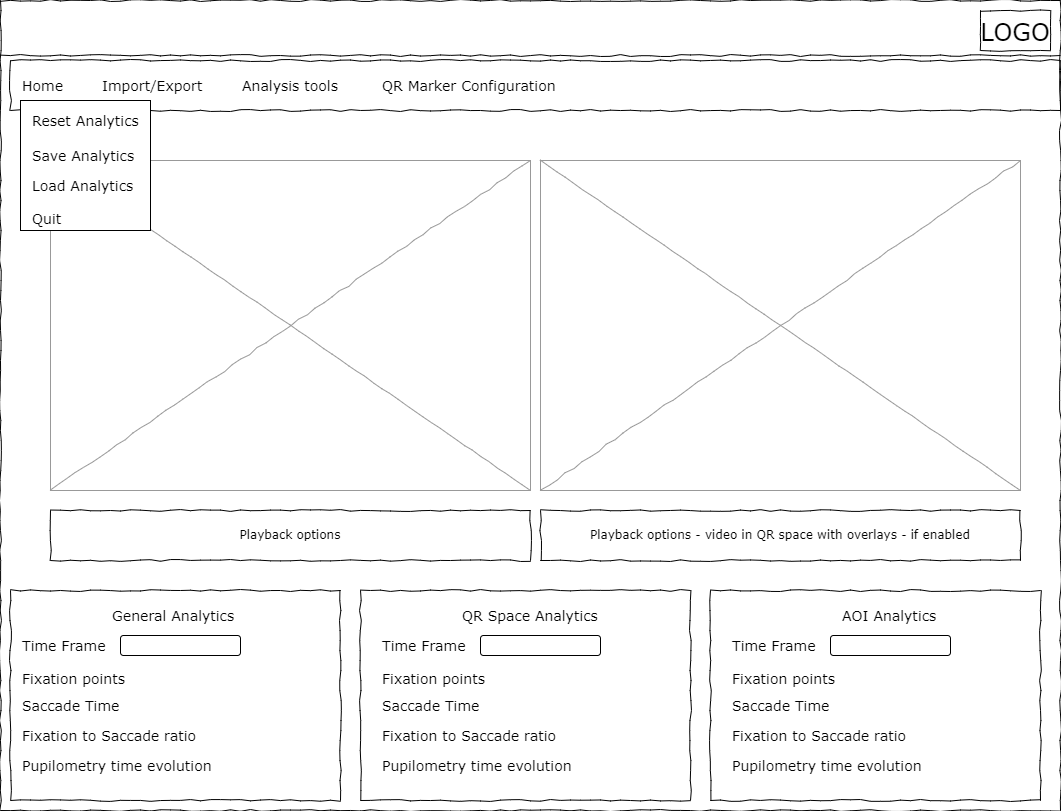

The diagram above was exported from draw.io. Its source (the exported page's mxGraphModel, read from the mxfile embedded in the PNG):
<mxGraphModel dx="2074" dy="1204" grid="1" gridSize="10" guides="1" tooltips="1" connect="1" arrows="1" fold="1" page="1" pageScale="1" pageWidth="1100" pageHeight="850" background="#ffffff" math="0" shadow="0">
  <root>
    <mxCell id="0" />
    <mxCell id="1" parent="0" />
    <mxCell id="677b7b8949515195-1" value="" style="whiteSpace=wrap;html=1;rounded=0;shadow=0;labelBackgroundColor=none;strokeColor=#000000;strokeWidth=1;fillColor=none;fontFamily=Verdana;fontSize=12;fontColor=#000000;align=center;comic=1;" parent="1" vertex="1">
      <mxGeometry x="20" y="20" width="1060" height="810" as="geometry" />
    </mxCell>
    <mxCell id="677b7b8949515195-2" value="&lt;font style=&quot;font-size: 24px;&quot;&gt;LOGO&lt;/font&gt;" style="whiteSpace=wrap;html=1;rounded=0;shadow=0;labelBackgroundColor=none;strokeWidth=1;fontFamily=Verdana;fontSize=28;align=center;comic=1;" parent="1" vertex="1">
      <mxGeometry x="1000" y="30" width="70" height="40" as="geometry" />
    </mxCell>
    <mxCell id="677b7b8949515195-8" value="" style="whiteSpace=wrap;html=1;rounded=0;shadow=0;labelBackgroundColor=none;strokeWidth=1;fillColor=none;fontFamily=Verdana;fontSize=12;align=center;comic=1;" parent="1" vertex="1">
      <mxGeometry x="30" y="610" width="330" height="210" as="geometry" />
    </mxCell>
    <mxCell id="677b7b8949515195-9" value="" style="line;strokeWidth=1;html=1;rounded=0;shadow=0;labelBackgroundColor=none;fillColor=none;fontFamily=Verdana;fontSize=14;fontColor=#000000;align=center;comic=1;" parent="1" vertex="1">
      <mxGeometry x="20" y="70" width="1060" height="10" as="geometry" />
    </mxCell>
    <mxCell id="677b7b8949515195-10" value="" style="whiteSpace=wrap;html=1;rounded=0;shadow=0;labelBackgroundColor=none;strokeWidth=1;fillColor=none;fontFamily=Verdana;fontSize=12;align=center;comic=1;" parent="1" vertex="1">
      <mxGeometry x="30" y="80" width="1050" height="50" as="geometry" />
    </mxCell>
    <mxCell id="677b7b8949515195-11" value="Home" style="text;html=1;points=[];align=left;verticalAlign=top;spacingTop=-4;fontSize=14;fontFamily=Verdana" parent="1" vertex="1">
      <mxGeometry x="40" y="95" width="60" height="15" as="geometry" />
    </mxCell>
    <mxCell id="677b7b8949515195-12" value="Import/Export" style="text;html=1;points=[];align=left;verticalAlign=top;spacingTop=-4;fontSize=14;fontFamily=Verdana" parent="1" vertex="1">
      <mxGeometry x="120" y="95" width="60" height="20" as="geometry" />
    </mxCell>
    <mxCell id="677b7b8949515195-13" value="Analysis tools" style="text;html=1;points=[];align=left;verticalAlign=top;spacingTop=-4;fontSize=14;fontFamily=Verdana" parent="1" vertex="1">
      <mxGeometry x="260" y="95" width="60" height="20" as="geometry" />
    </mxCell>
    <mxCell id="677b7b8949515195-14" value="QR Marker Configuration&amp;nbsp;" style="text;html=1;points=[];align=left;verticalAlign=top;spacingTop=-4;fontSize=14;fontFamily=Verdana" parent="1" vertex="1">
      <mxGeometry x="400" y="95" width="60" height="20" as="geometry" />
    </mxCell>
    <mxCell id="677b7b8949515195-16" value="" style="verticalLabelPosition=bottom;shadow=0;dashed=0;align=center;html=1;verticalAlign=top;strokeWidth=1;shape=mxgraph.mockup.graphics.simpleIcon;strokeColor=#999999;rounded=0;labelBackgroundColor=none;fontFamily=Verdana;fontSize=14;fontColor=#000000;comic=1;" parent="1" vertex="1">
      <mxGeometry x="70" y="180" width="480" height="330" as="geometry" />
    </mxCell>
    <mxCell id="qwBX4drv_svDkVCXMGxv-3" value="Playback options" style="whiteSpace=wrap;html=1;rounded=0;shadow=0;labelBackgroundColor=none;strokeWidth=1;fillColor=none;fontFamily=Verdana;fontSize=12;align=center;comic=1;" parent="1" vertex="1">
      <mxGeometry x="70" y="530" width="480" height="50" as="geometry" />
    </mxCell>
    <mxCell id="qwBX4drv_svDkVCXMGxv-4" value="General Analytics&amp;nbsp;" style="text;html=1;points=[];align=left;verticalAlign=top;spacingTop=-4;fontSize=14;fontFamily=Verdana" parent="1" vertex="1">
      <mxGeometry x="130" y="625" width="60" height="15" as="geometry" />
    </mxCell>
    <mxCell id="qwBX4drv_svDkVCXMGxv-5" value="Time Frame&amp;nbsp;" style="text;html=1;points=[];align=left;verticalAlign=top;spacingTop=-4;fontSize=14;fontFamily=Verdana" parent="1" vertex="1">
      <mxGeometry x="40" y="655" width="60" height="15" as="geometry" />
    </mxCell>
    <mxCell id="qwBX4drv_svDkVCXMGxv-7" value="Fixation points&amp;nbsp;" style="text;html=1;points=[];align=left;verticalAlign=top;spacingTop=-4;fontSize=14;fontFamily=Verdana" parent="1" vertex="1">
      <mxGeometry x="40" y="687.5" width="60" height="15" as="geometry" />
    </mxCell>
    <mxCell id="qwBX4drv_svDkVCXMGxv-8" value="Saccade Time" style="text;html=1;points=[];align=left;verticalAlign=top;spacingTop=-4;fontSize=14;fontFamily=Verdana" parent="1" vertex="1">
      <mxGeometry x="40" y="715" width="60" height="15" as="geometry" />
    </mxCell>
    <mxCell id="qwBX4drv_svDkVCXMGxv-9" value="Fixation to Saccade ratio" style="text;html=1;points=[];align=left;verticalAlign=top;spacingTop=-4;fontSize=14;fontFamily=Verdana" parent="1" vertex="1">
      <mxGeometry x="40" y="745" width="60" height="15" as="geometry" />
    </mxCell>
    <mxCell id="qwBX4drv_svDkVCXMGxv-10" value="" style="rounded=1;whiteSpace=wrap;html=1;" parent="1" vertex="1">
      <mxGeometry x="140" y="655" width="120" height="20" as="geometry" />
    </mxCell>
    <mxCell id="qwBX4drv_svDkVCXMGxv-11" value="" style="whiteSpace=wrap;html=1;rounded=0;shadow=0;labelBackgroundColor=none;strokeWidth=1;fillColor=none;fontFamily=Verdana;fontSize=12;align=center;comic=1;" parent="1" vertex="1">
      <mxGeometry x="380" y="610" width="330" height="210" as="geometry" />
    </mxCell>
    <mxCell id="qwBX4drv_svDkVCXMGxv-19" value="QR Space Analytics" style="text;html=1;points=[];align=left;verticalAlign=top;spacingTop=-4;fontSize=14;fontFamily=Verdana" parent="1" vertex="1">
      <mxGeometry x="480" y="625" width="60" height="15" as="geometry" />
    </mxCell>
    <mxCell id="qwBX4drv_svDkVCXMGxv-20" value="Time Frame&amp;nbsp;" style="text;html=1;points=[];align=left;verticalAlign=top;spacingTop=-4;fontSize=14;fontFamily=Verdana" parent="1" vertex="1">
      <mxGeometry x="400" y="655" width="60" height="15" as="geometry" />
    </mxCell>
    <mxCell id="qwBX4drv_svDkVCXMGxv-21" value="Fixation points&amp;nbsp;" style="text;html=1;points=[];align=left;verticalAlign=top;spacingTop=-4;fontSize=14;fontFamily=Verdana" parent="1" vertex="1">
      <mxGeometry x="400" y="687.5" width="60" height="15" as="geometry" />
    </mxCell>
    <mxCell id="qwBX4drv_svDkVCXMGxv-22" value="Saccade Time" style="text;html=1;points=[];align=left;verticalAlign=top;spacingTop=-4;fontSize=14;fontFamily=Verdana" parent="1" vertex="1">
      <mxGeometry x="400" y="715" width="60" height="15" as="geometry" />
    </mxCell>
    <mxCell id="qwBX4drv_svDkVCXMGxv-23" value="Fixation to Saccade ratio" style="text;html=1;points=[];align=left;verticalAlign=top;spacingTop=-4;fontSize=14;fontFamily=Verdana" parent="1" vertex="1">
      <mxGeometry x="400" y="745" width="60" height="15" as="geometry" />
    </mxCell>
    <mxCell id="qwBX4drv_svDkVCXMGxv-24" value="" style="rounded=1;whiteSpace=wrap;html=1;" parent="1" vertex="1">
      <mxGeometry x="500" y="655" width="120" height="20" as="geometry" />
    </mxCell>
    <mxCell id="qwBX4drv_svDkVCXMGxv-25" value="" style="whiteSpace=wrap;html=1;rounded=0;shadow=0;labelBackgroundColor=none;strokeWidth=1;fillColor=none;fontFamily=Verdana;fontSize=12;align=center;comic=1;" parent="1" vertex="1">
      <mxGeometry x="730" y="610" width="330" height="210" as="geometry" />
    </mxCell>
    <mxCell id="qwBX4drv_svDkVCXMGxv-26" value="AOI Analytics" style="text;html=1;points=[];align=left;verticalAlign=top;spacingTop=-4;fontSize=14;fontFamily=Verdana" parent="1" vertex="1">
      <mxGeometry x="860" y="625" width="60" height="15" as="geometry" />
    </mxCell>
    <mxCell id="qwBX4drv_svDkVCXMGxv-27" value="Time Frame&amp;nbsp;" style="text;html=1;points=[];align=left;verticalAlign=top;spacingTop=-4;fontSize=14;fontFamily=Verdana" parent="1" vertex="1">
      <mxGeometry x="750" y="655" width="60" height="15" as="geometry" />
    </mxCell>
    <mxCell id="qwBX4drv_svDkVCXMGxv-28" value="Fixation points&amp;nbsp;" style="text;html=1;points=[];align=left;verticalAlign=top;spacingTop=-4;fontSize=14;fontFamily=Verdana" parent="1" vertex="1">
      <mxGeometry x="750" y="687.5" width="60" height="15" as="geometry" />
    </mxCell>
    <mxCell id="qwBX4drv_svDkVCXMGxv-29" value="Saccade Time" style="text;html=1;points=[];align=left;verticalAlign=top;spacingTop=-4;fontSize=14;fontFamily=Verdana" parent="1" vertex="1">
      <mxGeometry x="750" y="715" width="60" height="15" as="geometry" />
    </mxCell>
    <mxCell id="qwBX4drv_svDkVCXMGxv-30" value="Fixation to Saccade ratio" style="text;html=1;points=[];align=left;verticalAlign=top;spacingTop=-4;fontSize=14;fontFamily=Verdana" parent="1" vertex="1">
      <mxGeometry x="750" y="745" width="60" height="15" as="geometry" />
    </mxCell>
    <mxCell id="qwBX4drv_svDkVCXMGxv-31" value="" style="rounded=1;whiteSpace=wrap;html=1;" parent="1" vertex="1">
      <mxGeometry x="850" y="655" width="120" height="20" as="geometry" />
    </mxCell>
    <mxCell id="qwBX4drv_svDkVCXMGxv-34" value="Pupilometry time evolution" style="text;html=1;points=[];align=left;verticalAlign=top;spacingTop=-4;fontSize=14;fontFamily=Verdana" parent="1" vertex="1">
      <mxGeometry x="40" y="775" width="60" height="15" as="geometry" />
    </mxCell>
    <mxCell id="qwBX4drv_svDkVCXMGxv-36" value="Pupilometry time evolution" style="text;html=1;points=[];align=left;verticalAlign=top;spacingTop=-4;fontSize=14;fontFamily=Verdana" parent="1" vertex="1">
      <mxGeometry x="400" y="775" width="60" height="15" as="geometry" />
    </mxCell>
    <mxCell id="qwBX4drv_svDkVCXMGxv-37" value="Pupilometry time evolution" style="text;html=1;points=[];align=left;verticalAlign=top;spacingTop=-4;fontSize=14;fontFamily=Verdana" parent="1" vertex="1">
      <mxGeometry x="750" y="775" width="60" height="15" as="geometry" />
    </mxCell>
    <mxCell id="qwBX4drv_svDkVCXMGxv-38" value="" style="verticalLabelPosition=bottom;shadow=0;dashed=0;align=center;html=1;verticalAlign=top;strokeWidth=1;shape=mxgraph.mockup.graphics.simpleIcon;strokeColor=#999999;rounded=0;labelBackgroundColor=none;fontFamily=Verdana;fontSize=14;fontColor=#000000;comic=1;" parent="1" vertex="1">
      <mxGeometry x="560" y="180" width="480" height="330" as="geometry" />
    </mxCell>
    <mxCell id="qwBX4drv_svDkVCXMGxv-39" value="Playback options - video in QR space with overlays - if enabled" style="whiteSpace=wrap;html=1;rounded=0;shadow=0;labelBackgroundColor=none;strokeWidth=1;fillColor=none;fontFamily=Verdana;fontSize=12;align=center;comic=1;" parent="1" vertex="1">
      <mxGeometry x="560" y="530" width="480" height="50" as="geometry" />
    </mxCell>
    <mxCell id="qwBX4drv_svDkVCXMGxv-40" value="" style="rounded=0;whiteSpace=wrap;html=1;" parent="1" vertex="1">
      <mxGeometry x="40" y="120" width="130" height="130" as="geometry" />
    </mxCell>
    <mxCell id="qwBX4drv_svDkVCXMGxv-41" value="Reset Analytics" style="text;html=1;points=[];align=left;verticalAlign=top;spacingTop=-4;fontSize=14;fontFamily=Verdana" parent="1" vertex="1">
      <mxGeometry x="50" y="130" width="60" height="15" as="geometry" />
    </mxCell>
    <mxCell id="qwBX4drv_svDkVCXMGxv-42" value="Quit" style="text;html=1;points=[];align=left;verticalAlign=top;spacingTop=-4;fontSize=14;fontFamily=Verdana" parent="1" vertex="1">
      <mxGeometry x="50" y="227.5" width="60" height="15" as="geometry" />
    </mxCell>
    <mxCell id="BJdUFU8-9-T_cv2VWLV_-6" value="Save Analytics" style="text;html=1;points=[];align=left;verticalAlign=top;spacingTop=-4;fontSize=14;fontFamily=Verdana" parent="1" vertex="1">
      <mxGeometry x="50" y="165" width="60" height="15" as="geometry" />
    </mxCell>
    <mxCell id="BJdUFU8-9-T_cv2VWLV_-7" value="Load Analytics" style="text;html=1;points=[];align=left;verticalAlign=top;spacingTop=-4;fontSize=14;fontFamily=Verdana" parent="1" vertex="1">
      <mxGeometry x="50" y="195" width="60" height="15" as="geometry" />
    </mxCell>
  </root>
</mxGraphModel>